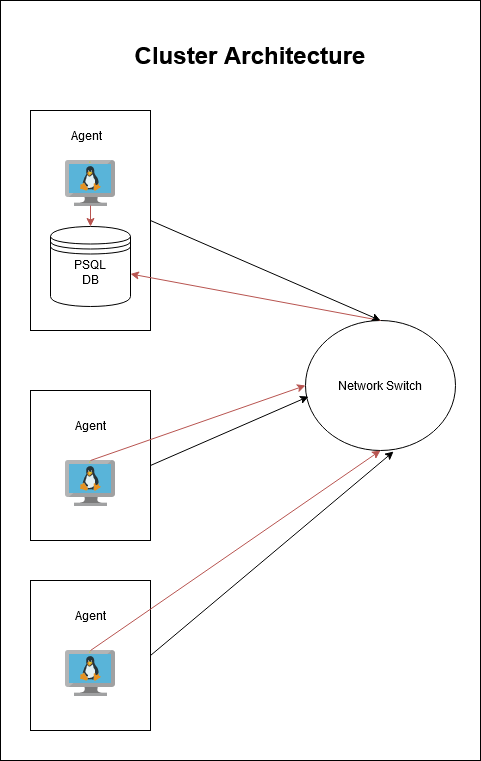

The diagram above was exported from draw.io. Its source (the exported page's mxGraphModel, read from the mxfile embedded in the PNG):
<mxGraphModel dx="1434" dy="782" grid="1" gridSize="10" guides="1" tooltips="1" connect="1" arrows="1" fold="1" page="1" pageScale="1" pageWidth="850" pageHeight="1100" math="0" shadow="0">
  <root>
    <mxCell id="0" />
    <mxCell id="1" parent="0" />
    <mxCell id="T5DUl7bcEHd_rTanwZdy-28" value="" style="rounded=0;whiteSpace=wrap;html=1;" vertex="1" parent="1">
      <mxGeometry x="50" width="480" height="760" as="geometry" />
    </mxCell>
    <mxCell id="T5DUl7bcEHd_rTanwZdy-1" value="" style="rounded=0;whiteSpace=wrap;html=1;" vertex="1" parent="1">
      <mxGeometry x="80" y="390" width="120" height="150" as="geometry" />
    </mxCell>
    <mxCell id="T5DUl7bcEHd_rTanwZdy-3" value="" style="rounded=0;whiteSpace=wrap;html=1;" vertex="1" parent="1">
      <mxGeometry x="80" y="110" width="120" height="220" as="geometry" />
    </mxCell>
    <mxCell id="T5DUl7bcEHd_rTanwZdy-7" value="&lt;div&gt;Network Switch&lt;/div&gt;" style="ellipse;whiteSpace=wrap;html=1;" vertex="1" parent="1">
      <mxGeometry x="355" y="320" width="150" height="130" as="geometry" />
    </mxCell>
    <mxCell id="T5DUl7bcEHd_rTanwZdy-8" value="&lt;div&gt;&amp;nbsp;PSQL&amp;nbsp;&lt;/div&gt;&lt;div&gt;DB&lt;/div&gt;&lt;div&gt;&lt;br&gt;&lt;/div&gt;" style="shape=datastore;whiteSpace=wrap;html=1;" vertex="1" parent="1">
      <mxGeometry x="100" y="226" width="80" height="80" as="geometry" />
    </mxCell>
    <mxCell id="T5DUl7bcEHd_rTanwZdy-9" value="Agent" style="text;html=1;align=center;verticalAlign=middle;whiteSpace=wrap;rounded=0;movable=1;resizable=1;rotatable=1;deletable=1;editable=1;locked=0;connectable=1;" vertex="1" parent="1">
      <mxGeometry x="106" y="120" width="60" height="30" as="geometry" />
    </mxCell>
    <mxCell id="T5DUl7bcEHd_rTanwZdy-10" value="" style="image;sketch=0;aspect=fixed;html=1;points=[];align=center;fontSize=12;image=img/lib/mscae/VM_Linux.svg;" vertex="1" parent="1">
      <mxGeometry x="115" y="160" width="50" height="46" as="geometry" />
    </mxCell>
    <mxCell id="T5DUl7bcEHd_rTanwZdy-11" value="Agent" style="text;strokeColor=none;align=center;fillColor=none;html=1;verticalAlign=middle;whiteSpace=wrap;rounded=0;" vertex="1" parent="1">
      <mxGeometry x="110" y="410" width="60" height="30" as="geometry" />
    </mxCell>
    <mxCell id="T5DUl7bcEHd_rTanwZdy-14" value="" style="image;sketch=0;aspect=fixed;html=1;points=[];align=center;fontSize=12;image=img/lib/mscae/VM_Linux.svg;" vertex="1" parent="1">
      <mxGeometry x="115" y="460" width="50" height="46" as="geometry" />
    </mxCell>
    <mxCell id="T5DUl7bcEHd_rTanwZdy-15" value="" style="rounded=0;whiteSpace=wrap;html=1;" vertex="1" parent="1">
      <mxGeometry x="80" y="580" width="120" height="150" as="geometry" />
    </mxCell>
    <mxCell id="T5DUl7bcEHd_rTanwZdy-16" value="Agent" style="text;strokeColor=none;align=center;fillColor=none;html=1;verticalAlign=middle;whiteSpace=wrap;rounded=0;" vertex="1" parent="1">
      <mxGeometry x="110" y="600" width="60" height="30" as="geometry" />
    </mxCell>
    <mxCell id="T5DUl7bcEHd_rTanwZdy-17" value="" style="image;sketch=0;aspect=fixed;html=1;points=[];align=center;fontSize=12;image=img/lib/mscae/VM_Linux.svg;" vertex="1" parent="1">
      <mxGeometry x="115" y="650" width="50" height="46" as="geometry" />
    </mxCell>
    <mxCell id="T5DUl7bcEHd_rTanwZdy-18" value="" style="endArrow=classic;html=1;rounded=0;entryX=0.5;entryY=1;entryDx=0;entryDy=0;exitX=0.5;exitY=0;exitDx=0;exitDy=0;exitPerimeter=0;fillColor=#f8cecc;strokeColor=#b85450;" edge="1" parent="1" source="T5DUl7bcEHd_rTanwZdy-17" target="T5DUl7bcEHd_rTanwZdy-7">
      <mxGeometry width="50" height="50" relative="1" as="geometry">
        <mxPoint x="545" y="420" as="sourcePoint" />
        <mxPoint x="515" y="410" as="targetPoint" />
      </mxGeometry>
    </mxCell>
    <mxCell id="T5DUl7bcEHd_rTanwZdy-19" value="" style="endArrow=classic;html=1;rounded=0;entryX=0;entryY=0.5;entryDx=0;entryDy=0;exitX=0.5;exitY=0;exitDx=0;exitDy=0;exitPerimeter=0;fillColor=#f8cecc;strokeColor=#b85450;" edge="1" parent="1" source="T5DUl7bcEHd_rTanwZdy-14" target="T5DUl7bcEHd_rTanwZdy-7">
      <mxGeometry width="50" height="50" relative="1" as="geometry">
        <mxPoint x="335" y="400" as="sourcePoint" />
        <mxPoint x="385" y="350" as="targetPoint" />
      </mxGeometry>
    </mxCell>
    <mxCell id="T5DUl7bcEHd_rTanwZdy-20" value="" style="endArrow=classic;html=1;rounded=0;exitX=0.5;exitY=0.978;exitDx=0;exitDy=0;exitPerimeter=0;fillColor=#f8cecc;strokeColor=#b85450;" edge="1" parent="1" source="T5DUl7bcEHd_rTanwZdy-10" target="T5DUl7bcEHd_rTanwZdy-8">
      <mxGeometry width="50" height="50" relative="1" as="geometry">
        <mxPoint x="380" y="270" as="sourcePoint" />
        <mxPoint x="430" y="220" as="targetPoint" />
      </mxGeometry>
    </mxCell>
    <mxCell id="T5DUl7bcEHd_rTanwZdy-21" value="" style="endArrow=classic;html=1;rounded=0;exitX=0.5;exitY=0;exitDx=0;exitDy=0;fillColor=#f8cecc;strokeColor=#b85450;" edge="1" parent="1" source="T5DUl7bcEHd_rTanwZdy-7" target="T5DUl7bcEHd_rTanwZdy-8">
      <mxGeometry width="50" height="50" relative="1" as="geometry">
        <mxPoint x="335" y="400" as="sourcePoint" />
        <mxPoint x="385" y="350" as="targetPoint" />
      </mxGeometry>
    </mxCell>
    <mxCell id="T5DUl7bcEHd_rTanwZdy-23" value="" style="endArrow=classic;html=1;rounded=0;exitX=1;exitY=0.5;exitDx=0;exitDy=0;entryX=0.02;entryY=0.585;entryDx=0;entryDy=0;entryPerimeter=0;" edge="1" parent="1" source="T5DUl7bcEHd_rTanwZdy-1" target="T5DUl7bcEHd_rTanwZdy-7">
      <mxGeometry width="50" height="50" relative="1" as="geometry">
        <mxPoint x="375" y="550" as="sourcePoint" />
        <mxPoint x="425" y="500" as="targetPoint" />
      </mxGeometry>
    </mxCell>
    <mxCell id="T5DUl7bcEHd_rTanwZdy-24" value="" style="endArrow=classic;html=1;rounded=0;exitX=1;exitY=0.5;exitDx=0;exitDy=0;entryX=0.587;entryY=1.008;entryDx=0;entryDy=0;entryPerimeter=0;" edge="1" parent="1" source="T5DUl7bcEHd_rTanwZdy-15" target="T5DUl7bcEHd_rTanwZdy-7">
      <mxGeometry width="50" height="50" relative="1" as="geometry">
        <mxPoint x="335" y="400" as="sourcePoint" />
        <mxPoint x="485" y="430" as="targetPoint" />
      </mxGeometry>
    </mxCell>
    <mxCell id="T5DUl7bcEHd_rTanwZdy-25" value="" style="endArrow=classic;html=1;rounded=0;exitX=1;exitY=0.5;exitDx=0;exitDy=0;" edge="1" parent="1" source="T5DUl7bcEHd_rTanwZdy-3">
      <mxGeometry width="50" height="50" relative="1" as="geometry">
        <mxPoint x="335" y="400" as="sourcePoint" />
        <mxPoint x="430" y="320" as="targetPoint" />
      </mxGeometry>
    </mxCell>
    <mxCell id="T5DUl7bcEHd_rTanwZdy-29" value="&lt;h1&gt;Cluster Architecture&lt;/h1&gt;" style="text;html=1;align=center;verticalAlign=middle;whiteSpace=wrap;rounded=0;" vertex="1" parent="1">
      <mxGeometry x="165" width="270" height="110" as="geometry" />
    </mxCell>
  </root>
</mxGraphModel>